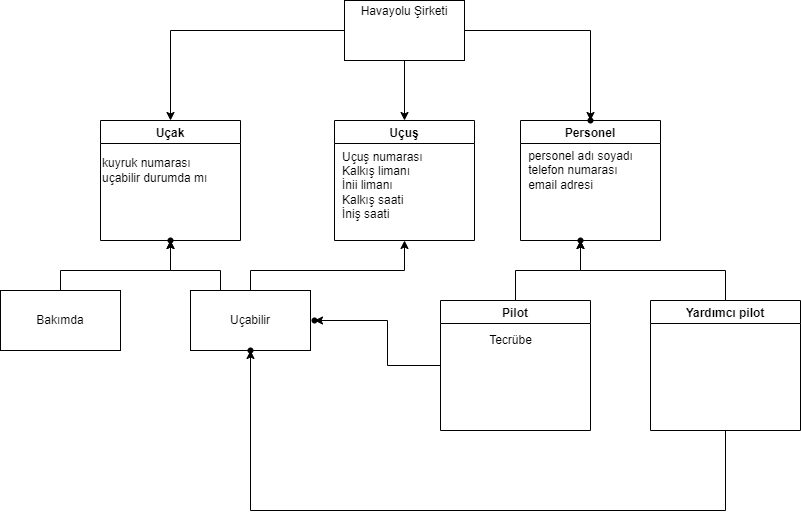

The diagram above was exported from draw.io. Its source (the exported page's mxGraphModel, read from the mxfile embedded in the PNG):
<mxGraphModel dx="868" dy="450" grid="1" gridSize="10" guides="1" tooltips="1" connect="1" arrows="1" fold="1" page="1" pageScale="1" pageWidth="827" pageHeight="1169" math="0" shadow="0">
  <root>
    <mxCell id="0" />
    <mxCell id="1" parent="0" />
    <mxCell id="D4D7hEE3RmuTu5hJKiWF-18" value="" style="edgeStyle=orthogonalEdgeStyle;rounded=0;orthogonalLoop=1;jettySize=auto;html=1;entryX=0.5;entryY=0;entryDx=0;entryDy=0;" edge="1" parent="1" source="D4D7hEE3RmuTu5hJKiWF-1" target="D4D7hEE3RmuTu5hJKiWF-16">
      <mxGeometry relative="1" as="geometry">
        <Array as="points" />
      </mxGeometry>
    </mxCell>
    <mxCell id="D4D7hEE3RmuTu5hJKiWF-22" value="" style="edgeStyle=orthogonalEdgeStyle;rounded=0;orthogonalLoop=1;jettySize=auto;html=1;entryX=0.5;entryY=0;entryDx=0;entryDy=0;" edge="1" parent="1" source="D4D7hEE3RmuTu5hJKiWF-1" target="D4D7hEE3RmuTu5hJKiWF-7">
      <mxGeometry relative="1" as="geometry">
        <mxPoint x="214" y="30" as="targetPoint" />
      </mxGeometry>
    </mxCell>
    <mxCell id="D4D7hEE3RmuTu5hJKiWF-24" value="" style="edgeStyle=orthogonalEdgeStyle;rounded=0;orthogonalLoop=1;jettySize=auto;html=1;" edge="1" parent="1" source="D4D7hEE3RmuTu5hJKiWF-1" target="D4D7hEE3RmuTu5hJKiWF-23">
      <mxGeometry relative="1" as="geometry" />
    </mxCell>
    <mxCell id="D4D7hEE3RmuTu5hJKiWF-1" value="Havayolu Şirketi&lt;table&gt;&lt;tbody&gt;&lt;tr&gt;&lt;td&gt;&lt;br&gt;&lt;/td&gt;&lt;/tr&gt;&lt;tr&gt;&lt;td&gt;&lt;br&gt;&lt;/td&gt;&lt;/tr&gt;&lt;/tbody&gt;&lt;/table&gt;" style="rounded=0;whiteSpace=wrap;html=1;" vertex="1" parent="1">
      <mxGeometry x="354" width="120" height="60" as="geometry" />
    </mxCell>
    <mxCell id="D4D7hEE3RmuTu5hJKiWF-7" value="Uçak" style="swimlane;" vertex="1" parent="1">
      <mxGeometry x="110" y="120" width="140" height="120" as="geometry" />
    </mxCell>
    <mxCell id="D4D7hEE3RmuTu5hJKiWF-8" value="kuyruk numarası&lt;br&gt;uçabilir durumda mı" style="text;html=1;align=left;verticalAlign=middle;resizable=0;points=[];autosize=1;strokeColor=none;fillColor=none;" vertex="1" parent="D4D7hEE3RmuTu5hJKiWF-7">
      <mxGeometry y="35" width="120" height="30" as="geometry" />
    </mxCell>
    <mxCell id="D4D7hEE3RmuTu5hJKiWF-9" value="Personel" style="swimlane;" vertex="1" parent="1">
      <mxGeometry x="530" y="120" width="140" height="120" as="geometry" />
    </mxCell>
    <mxCell id="D4D7hEE3RmuTu5hJKiWF-10" value="personel adı soyadı&lt;br&gt;&lt;div style=&quot;text-align: left;&quot;&gt;&lt;span style=&quot;background-color: initial;&quot;&gt;telefon numarası&lt;/span&gt;&lt;/div&gt;&lt;div style=&quot;text-align: left;&quot;&gt;&lt;span style=&quot;background-color: initial;&quot;&gt;email adresi&lt;/span&gt;&lt;/div&gt;" style="text;html=1;align=center;verticalAlign=middle;resizable=0;points=[];autosize=1;strokeColor=none;fillColor=none;" vertex="1" parent="D4D7hEE3RmuTu5hJKiWF-9">
      <mxGeometry y="25" width="120" height="50" as="geometry" />
    </mxCell>
    <mxCell id="D4D7hEE3RmuTu5hJKiWF-23" value="" style="shape=waypoint;sketch=0;size=6;pointerEvents=1;points=[];fillColor=default;resizable=0;rotatable=0;perimeter=centerPerimeter;snapToPoint=1;rounded=0;" vertex="1" parent="D4D7hEE3RmuTu5hJKiWF-9">
      <mxGeometry x="50" y="-20" width="40" height="40" as="geometry" />
    </mxCell>
    <mxCell id="D4D7hEE3RmuTu5hJKiWF-29" value="" style="edgeStyle=orthogonalEdgeStyle;rounded=0;orthogonalLoop=1;jettySize=auto;html=1;" edge="1" parent="1" source="D4D7hEE3RmuTu5hJKiWF-11" target="D4D7hEE3RmuTu5hJKiWF-28">
      <mxGeometry relative="1" as="geometry" />
    </mxCell>
    <mxCell id="D4D7hEE3RmuTu5hJKiWF-33" value="" style="edgeStyle=orthogonalEdgeStyle;rounded=0;orthogonalLoop=1;jettySize=auto;html=1;" edge="1" parent="1" source="D4D7hEE3RmuTu5hJKiWF-11">
      <mxGeometry relative="1" as="geometry">
        <mxPoint x="590" y="240" as="targetPoint" />
      </mxGeometry>
    </mxCell>
    <mxCell id="D4D7hEE3RmuTu5hJKiWF-11" value="Pilot" style="swimlane;" vertex="1" parent="1">
      <mxGeometry x="450" y="300" width="150" height="130" as="geometry" />
    </mxCell>
    <mxCell id="D4D7hEE3RmuTu5hJKiWF-31" value="" style="edgeStyle=orthogonalEdgeStyle;rounded=0;orthogonalLoop=1;jettySize=auto;html=1;" edge="1" parent="1" source="D4D7hEE3RmuTu5hJKiWF-12" target="D4D7hEE3RmuTu5hJKiWF-30">
      <mxGeometry relative="1" as="geometry">
        <Array as="points">
          <mxPoint x="735" y="510" />
          <mxPoint x="260" y="510" />
        </Array>
      </mxGeometry>
    </mxCell>
    <mxCell id="D4D7hEE3RmuTu5hJKiWF-35" value="" style="edgeStyle=orthogonalEdgeStyle;rounded=0;orthogonalLoop=1;jettySize=auto;html=1;" edge="1" parent="1" source="D4D7hEE3RmuTu5hJKiWF-12" target="D4D7hEE3RmuTu5hJKiWF-34">
      <mxGeometry relative="1" as="geometry">
        <Array as="points">
          <mxPoint x="735" y="270" />
          <mxPoint x="590" y="270" />
        </Array>
      </mxGeometry>
    </mxCell>
    <mxCell id="D4D7hEE3RmuTu5hJKiWF-12" value="Yardımcı pilot" style="swimlane;" vertex="1" parent="1">
      <mxGeometry x="660" y="300" width="150" height="130" as="geometry" />
    </mxCell>
    <mxCell id="D4D7hEE3RmuTu5hJKiWF-13" value="Tecrübe" style="text;html=1;align=center;verticalAlign=middle;resizable=0;points=[];autosize=1;strokeColor=none;fillColor=none;" vertex="1" parent="1">
      <mxGeometry x="490" y="330" width="60" height="20" as="geometry" />
    </mxCell>
    <mxCell id="D4D7hEE3RmuTu5hJKiWF-27" value="" style="edgeStyle=orthogonalEdgeStyle;rounded=0;orthogonalLoop=1;jettySize=auto;html=1;entryX=0.575;entryY=0.55;entryDx=0;entryDy=0;entryPerimeter=0;" edge="1" parent="1" source="D4D7hEE3RmuTu5hJKiWF-14" target="D4D7hEE3RmuTu5hJKiWF-25">
      <mxGeometry relative="1" as="geometry">
        <Array as="points">
          <mxPoint x="230" y="270" />
          <mxPoint x="180" y="270" />
        </Array>
      </mxGeometry>
    </mxCell>
    <mxCell id="D4D7hEE3RmuTu5hJKiWF-32" value="" style="edgeStyle=orthogonalEdgeStyle;rounded=0;orthogonalLoop=1;jettySize=auto;html=1;entryX=0.5;entryY=1;entryDx=0;entryDy=0;" edge="1" parent="1" source="D4D7hEE3RmuTu5hJKiWF-14" target="D4D7hEE3RmuTu5hJKiWF-16">
      <mxGeometry relative="1" as="geometry">
        <Array as="points">
          <mxPoint x="260" y="270" />
          <mxPoint x="414" y="270" />
        </Array>
      </mxGeometry>
    </mxCell>
    <mxCell id="D4D7hEE3RmuTu5hJKiWF-14" value="Uçabilir" style="rounded=0;whiteSpace=wrap;html=1;" vertex="1" parent="1">
      <mxGeometry x="200" y="290" width="120" height="60" as="geometry" />
    </mxCell>
    <mxCell id="D4D7hEE3RmuTu5hJKiWF-26" value="" style="edgeStyle=orthogonalEdgeStyle;rounded=0;orthogonalLoop=1;jettySize=auto;html=1;" edge="1" parent="1" source="D4D7hEE3RmuTu5hJKiWF-15" target="D4D7hEE3RmuTu5hJKiWF-25">
      <mxGeometry relative="1" as="geometry">
        <Array as="points">
          <mxPoint x="70" y="270" />
          <mxPoint x="180" y="270" />
        </Array>
      </mxGeometry>
    </mxCell>
    <mxCell id="D4D7hEE3RmuTu5hJKiWF-15" value="Bakımda" style="rounded=0;whiteSpace=wrap;html=1;" vertex="1" parent="1">
      <mxGeometry x="10" y="290" width="120" height="60" as="geometry" />
    </mxCell>
    <mxCell id="D4D7hEE3RmuTu5hJKiWF-16" value="Uçuş" style="swimlane;" vertex="1" parent="1">
      <mxGeometry x="344" y="120" width="140" height="120" as="geometry" />
    </mxCell>
    <mxCell id="D4D7hEE3RmuTu5hJKiWF-17" value="Uçuş numarası&lt;br&gt;Kalkış limanı&lt;br&gt;İnii limanı&lt;br&gt;Kalkış saati&lt;br&gt;&lt;div style=&quot;&quot;&gt;&lt;span style=&quot;background-color: initial;&quot;&gt;İniş saati&lt;/span&gt;&lt;/div&gt;" style="text;html=1;align=left;verticalAlign=middle;resizable=0;points=[];autosize=1;strokeColor=none;fillColor=none;" vertex="1" parent="D4D7hEE3RmuTu5hJKiWF-16">
      <mxGeometry x="6" y="25" width="100" height="80" as="geometry" />
    </mxCell>
    <mxCell id="D4D7hEE3RmuTu5hJKiWF-25" value="" style="shape=waypoint;sketch=0;size=6;pointerEvents=1;points=[];fillColor=default;resizable=0;rotatable=0;perimeter=centerPerimeter;snapToPoint=1;rounded=0;" vertex="1" parent="1">
      <mxGeometry x="160" y="220" width="40" height="40" as="geometry" />
    </mxCell>
    <mxCell id="D4D7hEE3RmuTu5hJKiWF-28" value="" style="shape=waypoint;sketch=0;size=6;pointerEvents=1;points=[];fillColor=default;resizable=0;rotatable=0;perimeter=centerPerimeter;snapToPoint=1;fontStyle=1;startSize=23;" vertex="1" parent="1">
      <mxGeometry x="304" y="300" width="40" height="40" as="geometry" />
    </mxCell>
    <mxCell id="D4D7hEE3RmuTu5hJKiWF-30" value="" style="shape=waypoint;sketch=0;size=6;pointerEvents=1;points=[];fillColor=default;resizable=0;rotatable=0;perimeter=centerPerimeter;snapToPoint=1;fontStyle=1;startSize=23;" vertex="1" parent="1">
      <mxGeometry x="240" y="330" width="40" height="40" as="geometry" />
    </mxCell>
    <mxCell id="D4D7hEE3RmuTu5hJKiWF-34" value="" style="shape=waypoint;sketch=0;size=6;pointerEvents=1;points=[];fillColor=default;resizable=0;rotatable=0;perimeter=centerPerimeter;snapToPoint=1;fontStyle=1;startSize=23;" vertex="1" parent="1">
      <mxGeometry x="570" y="220" width="40" height="40" as="geometry" />
    </mxCell>
  </root>
</mxGraphModel>